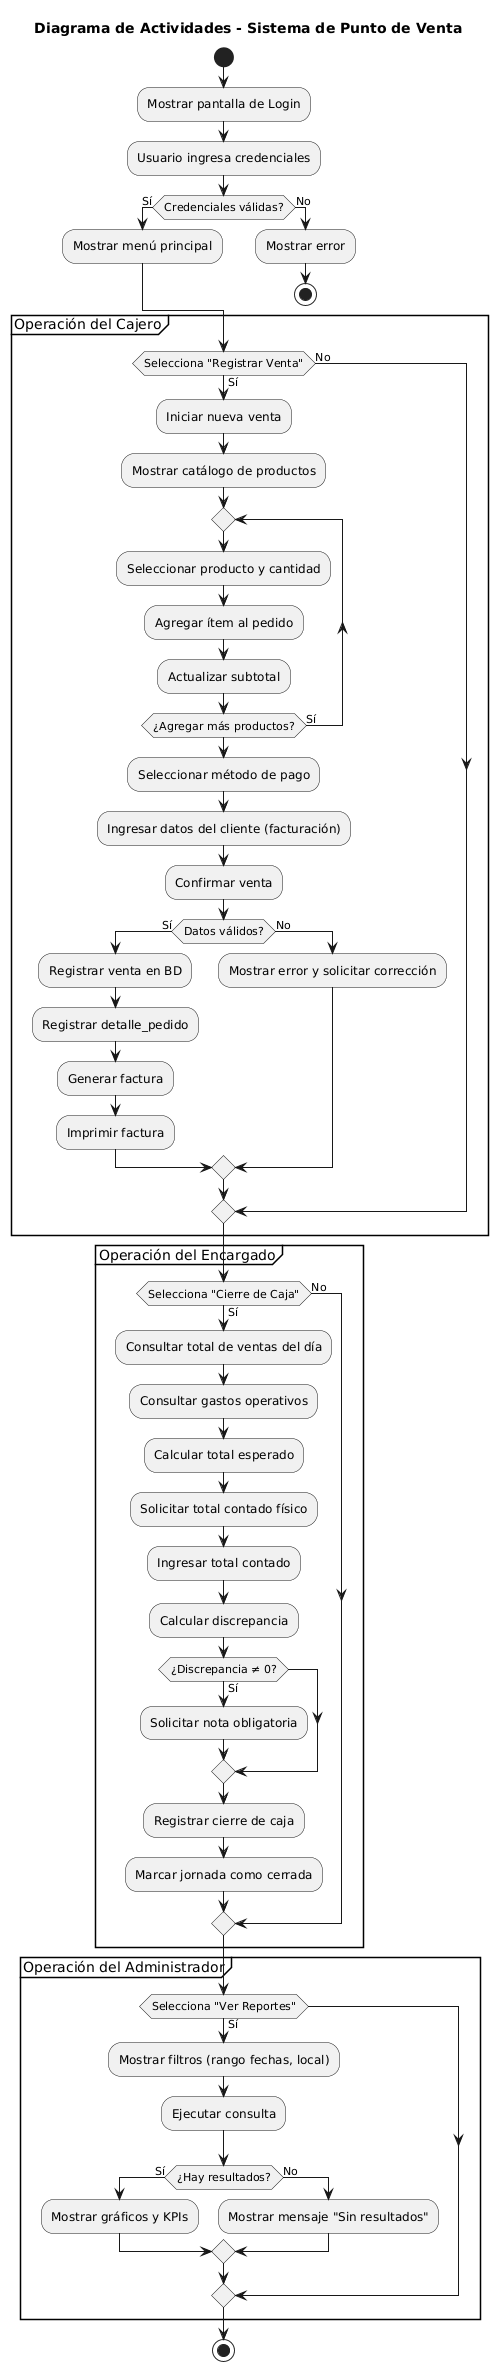

The diagram above was rendered by PlantUML. Its source (embedded in the PNG):
@startuml
title Diagrama de Actividades - Sistema de Punto de Venta

start

:Mostrar pantalla de Login;
:Usuario ingresa credenciales;
if (Credenciales válidas?) then (Sí)
    :Mostrar menú principal;
else (No)
    :Mostrar error;
    stop
endif

partition "Operación del Cajero" {

    if (Selecciona "Registrar Venta") then (Sí)

        :Iniciar nueva venta;
        :Mostrar catálogo de productos;

        repeat
            :Seleccionar producto y cantidad;
            :Agregar ítem al pedido;
            :Actualizar subtotal;
        repeat while (¿Agregar más productos?) is (Sí)

        :Seleccionar método de pago;
        :Ingresar datos del cliente (facturación);
        :Confirmar venta;

        if (Datos válidos?) then (Sí)
            :Registrar venta en BD;
            :Registrar detalle_pedido;
            :Generar factura;
            :Imprimir factura;
        else (No)
            :Mostrar error y solicitar corrección;
        endif

    else (No)
    endif

}

partition "Operación del Encargado" {

    if (Selecciona "Cierre de Caja") then (Sí)
        :Consultar total de ventas del día;
        :Consultar gastos operativos;
        :Calcular total esperado;

        :Solicitar total contado físico;
        :Ingresar total contado;

        :Calcular discrepancia;

        if (¿Discrepancia ≠ 0?) then (Sí)
            :Solicitar nota obligatoria;
        endif

        :Registrar cierre de caja;
        :Marcar jornada como cerrada;

    else (No)
    endif

}

partition "Operación del Administrador" {
    if (Selecciona "Ver Reportes") then (Sí)
        :Mostrar filtros (rango fechas, local);
        :Ejecutar consulta;
        if (¿Hay resultados?) then (Sí)
            :Mostrar gráficos y KPIs;
        else (No)
            :Mostrar mensaje "Sin resultados";
        endif
    endif
}

stop
@enduml